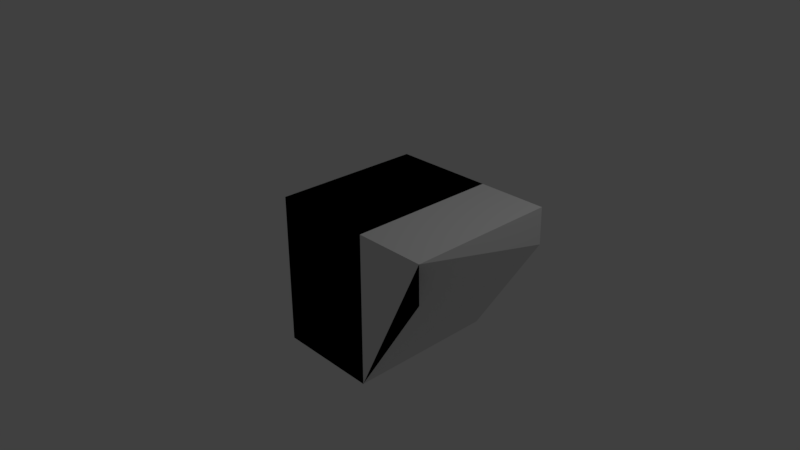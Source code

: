 # Source: crane_control.blend  (saved by Blender 2.79.0; exported with 4.5.12 LTS)
import bpy
from mathutils import Matrix  # noqa: F401  (used for matrix-valued properties, if any)

bpy.ops.wm.read_factory_settings(use_empty=True)
scene = bpy.context.scene
scene.name = 'Scene'

# ---- collections
col_collection_1 = bpy.data.collections.new('Collection 1'); scene.collection.children.link(col_collection_1)

# ---- materials (node trees are filled in below, after node groups)
mat_material = bpy.data.materials.new('Material')
mat_material.alpha_threshold = 0.0
mat_material.use_transparent_shadow = False
mat_material.roughness = 0.5
mat_material.line_color = (0.0, 0.0, 0.0, 1.0)

# ---- material node trees

# ---- world
world_world = bpy.data.worlds.new('World'); scene.world = world_world
world_world.color = (0.05088, 0.05088, 0.05088)
world_world.use_sun_shadow = False
world_world.sun_shadow_jitter_overblur = 0.0
world_world.cycles.sampling_method = 'MANUAL'

# ---- cameras
cam_camera = bpy.data.cameras.new('Camera')
cam_camera.clip_end = 100.0
cam_camera.lens = 35.0
cam_camera.sensor_width = 32.0
cam_camera.sensor_height = 18.0
cam_camera.ortho_scale = 7.314
cam_camera.dof.focus_distance = 0.0
cam_camera.dof.aperture_fstop = 128.0

# ---- lights
light_lamp = bpy.data.lights.new('Lamp', 'POINT')
light_lamp.transmission_factor = 0.0
light_lamp.cutoff_distance = 30.0
light_lamp.energy = 100.0
light_lamp.shadow_buffer_clip_start = 1.001
light_lamp.shadow_soft_size = 0.1
light_lamp.shadow_maximum_resolution = 0.006
light_lamp.use_absolute_resolution = True

# ---- meshes
me_cube = bpy.data.meshes.new('Cube')
me_cube.from_pydata([(1.0, 1.0, -1.0), (1.0, -1.0, -1.0), (-0.3541, -1.0, -1.0), (-0.3541, 1.0, -1.0), (1.0, 1.0, 1.0), (1.0, -1.0, 1.0), (-0.3541, -1.0, 1.0), (-0.3541, 1.0, 1.0), (1.0, 1.0, -1.0), (1.0, -1.0, -1.0), (-0.3541, -1.0, -1.0), (-0.3541, 1.0, -1.0), (1.921, 1.0, 1.0), (1.921, -1.0, 1.0), (-0.3541, -1.0, 1.0), (-0.3541, 1.0, 1.0), (1.932, -1.0, 0.5069), (1.932, 1.0, 0.5138)], [(16, 17)], [(0, 3, 2, 1), (4, 5, 6, 7), (0, 1, 5, 4), (1, 2, 6, 5), (2, 3, 7, 6), (4, 7, 3, 0), (8, 9, 10, 11), (12, 15, 14, 13), (8, 17, 12, 13, 16, 9), (9, 16, 13, 14, 10), (10, 14, 15, 11), (12, 17, 8, 11, 15)])
me_cube.materials.append(mat_material)
me_cube.use_remesh_preserve_volume = False
me_cube.use_remesh_preserve_attributes = False
me_cube.use_mirror_vertex_groups = False
me_cube.update()

# ---- objects
ob_cube = bpy.data.objects.new('Cube', me_cube)
ob_lamp = bpy.data.objects.new('Lamp', light_lamp)
ob_camera = bpy.data.objects.new('Camera', cam_camera)

# ---- transforms, parenting, visibility, modifiers, constraints
ob_cube.location = (0.0, 0.0, 0.0)
ob_cube.lock_rotations_4d = False
ob_cube.empty_display_type = 'ARROWS'
ob_cube.lineart.crease_threshold = 0.0
ob_lamp.location = (4.076, 1.005, 5.904)
ob_lamp.rotation_euler = (0.6503, 0.05522, 1.866)
ob_lamp.lock_rotations_4d = False
ob_lamp.empty_display_type = 'ARROWS'
ob_lamp.color = (0.0, 0.0, 0.0, 0.0)
ob_lamp.lineart.crease_threshold = 0.0
ob_camera.location = (7.481, -6.508, 5.344)
ob_camera.rotation_euler = (1.109, 0.0, 0.8149)
ob_camera.lock_rotations_4d = False
ob_camera.empty_display_type = 'ARROWS'
ob_camera.color = (0.0, 0.0, 0.0, 0.0)
ob_camera.display_type = 'WIRE'
ob_camera.lineart.crease_threshold = 0.0

# ---- collection membership
col_collection_1.objects.link(ob_cube)
col_collection_1.objects.link(ob_lamp)
col_collection_1.objects.link(ob_camera)

# ---- scene / render settings (as saved in the file)
scene.camera = ob_camera
scene.frame_start = 1; scene.frame_end = 250; scene.frame_set(1)
scene.render.engine = 'BLENDER_EEVEE_NEXT'
scene.render.resolution_percentage = 50
scene.render.dither_intensity = 0.0
scene.cycles.use_denoising = False
scene.cycles.samples = 128
scene.cycles.sampling_pattern = 'TABULATED_SOBOL'
scene.cycles.use_adaptive_sampling = False
scene.cycles.use_light_tree = False
scene.cycles.blur_glossy = 0.0
scene.cycles.sample_clamp_indirect = 0.0
scene.view_settings.view_transform = 'Standard'
bpy.context.view_layer.update()
